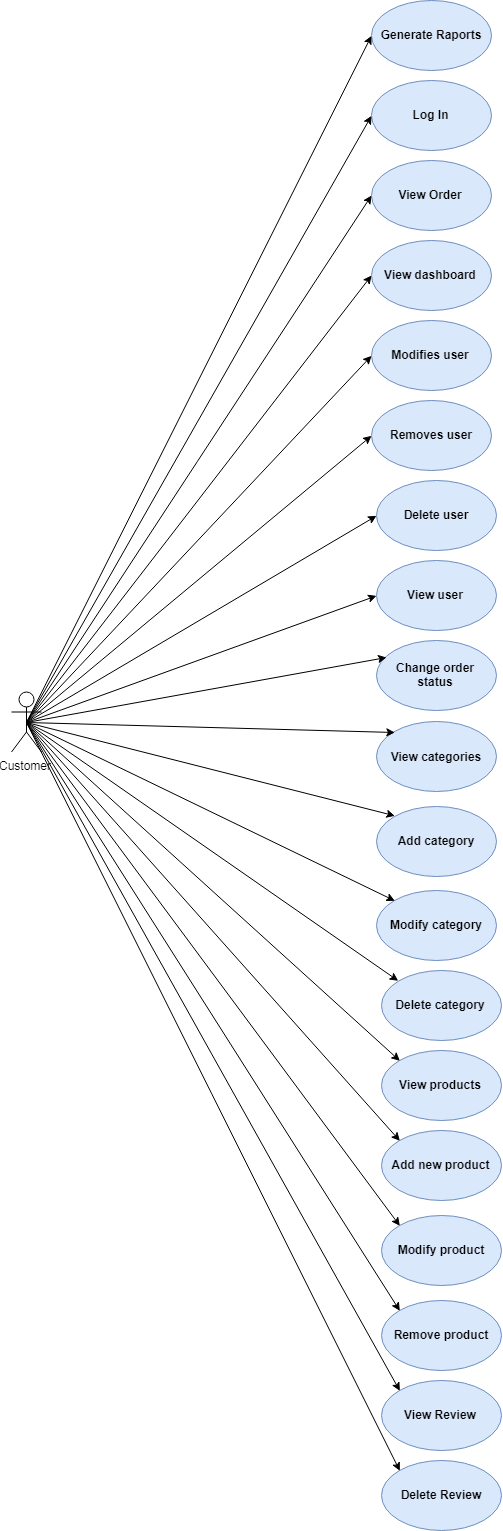

The diagram above was exported from draw.io. Its source (the exported page's mxGraphModel, read from the mxfile embedded in the PNG):
<mxGraphModel dx="2250" dy="718" grid="1" gridSize="10" guides="1" tooltips="1" connect="1" arrows="1" fold="1" page="1" pageScale="1" pageWidth="850" pageHeight="1100" math="0" shadow="0">
  <root>
    <mxCell id="0" />
    <mxCell id="1" parent="0" />
    <mxCell id="FFnfXyjRh6O965Q3FNgx-1" value="Customer" style="shape=umlActor;verticalLabelPosition=bottom;labelBackgroundColor=#ffffff;verticalAlign=top;html=1;outlineConnect=0;" vertex="1" parent="1">
      <mxGeometry y="691.5" width="30" height="60" as="geometry" />
    </mxCell>
    <mxCell id="FFnfXyjRh6O965Q3FNgx-2" value="&lt;b&gt;Log In&lt;/b&gt;" style="ellipse;whiteSpace=wrap;html=1;fillColor=#dae8fc;strokeColor=#6c8ebf;" vertex="1" parent="1">
      <mxGeometry x="360" y="80" width="120" height="70" as="geometry" />
    </mxCell>
    <mxCell id="FFnfXyjRh6O965Q3FNgx-3" value="&lt;b&gt;View Order&lt;/b&gt;" style="ellipse;whiteSpace=wrap;html=1;fillColor=#dae8fc;strokeColor=#6c8ebf;" vertex="1" parent="1">
      <mxGeometry x="360" y="160" width="120" height="70" as="geometry" />
    </mxCell>
    <mxCell id="FFnfXyjRh6O965Q3FNgx-4" value="&lt;b&gt;Removes user&lt;/b&gt;" style="ellipse;whiteSpace=wrap;html=1;fillColor=#dae8fc;strokeColor=#6c8ebf;" vertex="1" parent="1">
      <mxGeometry x="360" y="399.5" width="120" height="70" as="geometry" />
    </mxCell>
    <mxCell id="FFnfXyjRh6O965Q3FNgx-5" value="&lt;b&gt;View categories&lt;/b&gt;" style="ellipse;whiteSpace=wrap;html=1;fillColor=#dae8fc;strokeColor=#6c8ebf;" vertex="1" parent="1">
      <mxGeometry x="365" y="721.3333740234375" width="120" height="70" as="geometry" />
    </mxCell>
    <mxCell id="FFnfXyjRh6O965Q3FNgx-6" value="&lt;b&gt;Add category&lt;/b&gt;" style="ellipse;whiteSpace=wrap;html=1;fillColor=#dae8fc;strokeColor=#6c8ebf;" vertex="1" parent="1">
      <mxGeometry x="365" y="805.6666870117188" width="120" height="70" as="geometry" />
    </mxCell>
    <mxCell id="FFnfXyjRh6O965Q3FNgx-7" value="&lt;b&gt;View dashboard&lt;/b&gt;" style="ellipse;whiteSpace=wrap;html=1;fillColor=#dae8fc;strokeColor=#6c8ebf;" vertex="1" parent="1">
      <mxGeometry x="360" y="240.1666259765625" width="120" height="70" as="geometry" />
    </mxCell>
    <mxCell id="FFnfXyjRh6O965Q3FNgx-8" value="&lt;b&gt;Modifies user&lt;/b&gt;&lt;br&gt;" style="ellipse;whiteSpace=wrap;html=1;fillColor=#dae8fc;strokeColor=#6c8ebf;" vertex="1" parent="1">
      <mxGeometry x="360" y="320.1666259765625" width="120" height="70" as="geometry" />
    </mxCell>
    <mxCell id="FFnfXyjRh6O965Q3FNgx-9" value="&lt;b&gt;Delete user&lt;/b&gt;" style="ellipse;whiteSpace=wrap;html=1;fillColor=#dae8fc;strokeColor=#6c8ebf;" vertex="1" parent="1">
      <mxGeometry x="365" y="480.1666259765625" width="120" height="70" as="geometry" />
    </mxCell>
    <mxCell id="FFnfXyjRh6O965Q3FNgx-10" value="&lt;b&gt;View user&lt;/b&gt;" style="ellipse;whiteSpace=wrap;html=1;fillColor=#dae8fc;strokeColor=#6c8ebf;" vertex="1" parent="1">
      <mxGeometry x="365" y="560.1666259765625" width="120" height="70" as="geometry" />
    </mxCell>
    <mxCell id="FFnfXyjRh6O965Q3FNgx-11" value="&lt;b&gt;Modify category&lt;/b&gt;" style="ellipse;whiteSpace=wrap;html=1;fillColor=#dae8fc;strokeColor=#6c8ebf;" vertex="1" parent="1">
      <mxGeometry x="365" y="889.8333740234375" width="120" height="70" as="geometry" />
    </mxCell>
    <mxCell id="FFnfXyjRh6O965Q3FNgx-12" value="&lt;b&gt;Delete category&lt;/b&gt;" style="ellipse;whiteSpace=wrap;html=1;fillColor=#dae8fc;strokeColor=#6c8ebf;" vertex="1" parent="1">
      <mxGeometry x="370" y="970.1666870117188" width="120" height="70" as="geometry" />
    </mxCell>
    <mxCell id="FFnfXyjRh6O965Q3FNgx-13" value="&lt;b&gt;View products&lt;/b&gt;" style="ellipse;whiteSpace=wrap;html=1;fillColor=#dae8fc;strokeColor=#6c8ebf;" vertex="1" parent="1">
      <mxGeometry x="370" y="1050" width="120" height="70" as="geometry" />
    </mxCell>
    <mxCell id="FFnfXyjRh6O965Q3FNgx-14" value="&lt;b&gt;Change order status&lt;/b&gt;" style="ellipse;whiteSpace=wrap;html=1;fillColor=#dae8fc;strokeColor=#6c8ebf;" vertex="1" parent="1">
      <mxGeometry x="365" y="640" width="120" height="70" as="geometry" />
    </mxCell>
    <mxCell id="FFnfXyjRh6O965Q3FNgx-15" value="&lt;b&gt;Add new product&lt;/b&gt;" style="ellipse;whiteSpace=wrap;html=1;fillColor=#dae8fc;strokeColor=#6c8ebf;" vertex="1" parent="1">
      <mxGeometry x="370" y="1130" width="120" height="70" as="geometry" />
    </mxCell>
    <mxCell id="FFnfXyjRh6O965Q3FNgx-16" value="&lt;b&gt;Modify product&lt;/b&gt;" style="ellipse;whiteSpace=wrap;html=1;fillColor=#dae8fc;strokeColor=#6c8ebf;" vertex="1" parent="1">
      <mxGeometry x="370" y="1215" width="120" height="70" as="geometry" />
    </mxCell>
    <mxCell id="FFnfXyjRh6O965Q3FNgx-17" value="&lt;b&gt;Remove product&lt;/b&gt;" style="ellipse;whiteSpace=wrap;html=1;fillColor=#dae8fc;strokeColor=#6c8ebf;" vertex="1" parent="1">
      <mxGeometry x="370" y="1300.1666259765625" width="120" height="70" as="geometry" />
    </mxCell>
    <mxCell id="FFnfXyjRh6O965Q3FNgx-18" value="&lt;b&gt;View Review&lt;/b&gt;" style="ellipse;whiteSpace=wrap;html=1;fillColor=#dae8fc;strokeColor=#6c8ebf;" vertex="1" parent="1">
      <mxGeometry x="370" y="1380" width="120" height="70" as="geometry" />
    </mxCell>
    <mxCell id="FFnfXyjRh6O965Q3FNgx-19" value="&lt;b&gt;Delete Review&lt;/b&gt;" style="ellipse;whiteSpace=wrap;html=1;fillColor=#dae8fc;strokeColor=#6c8ebf;" vertex="1" parent="1">
      <mxGeometry x="370" y="1460" width="120" height="70" as="geometry" />
    </mxCell>
    <mxCell id="FFnfXyjRh6O965Q3FNgx-20" value="&lt;b&gt;Generate Raports&lt;/b&gt;" style="ellipse;whiteSpace=wrap;html=1;fillColor=#dae8fc;strokeColor=#6c8ebf;" vertex="1" parent="1">
      <mxGeometry x="360" width="120" height="70" as="geometry" />
    </mxCell>
    <mxCell id="FFnfXyjRh6O965Q3FNgx-21" value="" style="endArrow=classic;html=1;exitX=0.5;exitY=0.5;exitDx=0;exitDy=0;exitPerimeter=0;entryX=0;entryY=0.5;entryDx=0;entryDy=0;" edge="1" parent="1" source="FFnfXyjRh6O965Q3FNgx-1" target="FFnfXyjRh6O965Q3FNgx-20">
      <mxGeometry width="50" height="50" relative="1" as="geometry">
        <mxPoint x="100" y="200" as="sourcePoint" />
        <mxPoint x="150" y="150" as="targetPoint" />
      </mxGeometry>
    </mxCell>
    <mxCell id="FFnfXyjRh6O965Q3FNgx-22" value="" style="endArrow=classic;html=1;exitX=0.5;exitY=0.5;exitDx=0;exitDy=0;exitPerimeter=0;entryX=0;entryY=0.5;entryDx=0;entryDy=0;" edge="1" parent="1" source="FFnfXyjRh6O965Q3FNgx-1" target="FFnfXyjRh6O965Q3FNgx-2">
      <mxGeometry width="50" height="50" relative="1" as="geometry">
        <mxPoint x="75" y="275" as="sourcePoint" />
        <mxPoint x="200" y="115" as="targetPoint" />
      </mxGeometry>
    </mxCell>
    <mxCell id="FFnfXyjRh6O965Q3FNgx-23" value="" style="endArrow=classic;html=1;exitX=0.5;exitY=0.5;exitDx=0;exitDy=0;exitPerimeter=0;" edge="1" parent="1" source="FFnfXyjRh6O965Q3FNgx-1">
      <mxGeometry width="50" height="50" relative="1" as="geometry">
        <mxPoint x="70" y="260" as="sourcePoint" />
        <mxPoint x="360" y="195" as="targetPoint" />
      </mxGeometry>
    </mxCell>
    <mxCell id="FFnfXyjRh6O965Q3FNgx-24" value="" style="endArrow=classic;html=1;exitX=0.5;exitY=0.5;exitDx=0;exitDy=0;exitPerimeter=0;" edge="1" parent="1" source="FFnfXyjRh6O965Q3FNgx-1">
      <mxGeometry width="50" height="50" relative="1" as="geometry">
        <mxPoint x="85" y="285" as="sourcePoint" />
        <mxPoint x="360" y="275" as="targetPoint" />
      </mxGeometry>
    </mxCell>
    <mxCell id="FFnfXyjRh6O965Q3FNgx-25" value="" style="endArrow=classic;html=1;entryX=0;entryY=0.5;entryDx=0;entryDy=0;exitX=0.5;exitY=0.5;exitDx=0;exitDy=0;exitPerimeter=0;" edge="1" parent="1" source="FFnfXyjRh6O965Q3FNgx-1" target="FFnfXyjRh6O965Q3FNgx-8">
      <mxGeometry width="50" height="50" relative="1" as="geometry">
        <mxPoint x="70" y="270" as="sourcePoint" />
        <mxPoint x="208" y="260" as="targetPoint" />
      </mxGeometry>
    </mxCell>
    <mxCell id="FFnfXyjRh6O965Q3FNgx-26" value="" style="endArrow=classic;html=1;exitX=0.5;exitY=0.5;exitDx=0;exitDy=0;exitPerimeter=0;entryX=0;entryY=0.5;entryDx=0;entryDy=0;" edge="1" parent="1" source="FFnfXyjRh6O965Q3FNgx-1" target="FFnfXyjRh6O965Q3FNgx-4">
      <mxGeometry width="50" height="50" relative="1" as="geometry">
        <mxPoint x="85" y="285" as="sourcePoint" />
        <mxPoint x="218" y="270" as="targetPoint" />
      </mxGeometry>
    </mxCell>
    <mxCell id="FFnfXyjRh6O965Q3FNgx-27" value="" style="endArrow=classic;html=1;exitX=0.5;exitY=0.5;exitDx=0;exitDy=0;exitPerimeter=0;entryX=0;entryY=0.5;entryDx=0;entryDy=0;" edge="1" parent="1" source="FFnfXyjRh6O965Q3FNgx-1" target="FFnfXyjRh6O965Q3FNgx-9">
      <mxGeometry width="50" height="50" relative="1" as="geometry">
        <mxPoint x="95" y="295" as="sourcePoint" />
        <mxPoint x="228" y="280" as="targetPoint" />
      </mxGeometry>
    </mxCell>
    <mxCell id="FFnfXyjRh6O965Q3FNgx-28" value="" style="endArrow=classic;html=1;exitX=0.5;exitY=0.5;exitDx=0;exitDy=0;exitPerimeter=0;entryX=0;entryY=0.5;entryDx=0;entryDy=0;" edge="1" parent="1" source="FFnfXyjRh6O965Q3FNgx-1" target="FFnfXyjRh6O965Q3FNgx-10">
      <mxGeometry width="50" height="50" relative="1" as="geometry">
        <mxPoint x="50" y="295" as="sourcePoint" />
        <mxPoint x="183" y="520" as="targetPoint" />
      </mxGeometry>
    </mxCell>
    <mxCell id="FFnfXyjRh6O965Q3FNgx-29" value="" style="endArrow=classic;html=1;entryX=0.083;entryY=0.233;entryDx=0;entryDy=0;exitX=0.5;exitY=0.5;exitDx=0;exitDy=0;exitPerimeter=0;entryPerimeter=0;" edge="1" parent="1" source="FFnfXyjRh6O965Q3FNgx-1" target="FFnfXyjRh6O965Q3FNgx-14">
      <mxGeometry width="50" height="50" relative="1" as="geometry">
        <mxPoint x="70" y="270" as="sourcePoint" />
        <mxPoint x="183" y="640" as="targetPoint" />
      </mxGeometry>
    </mxCell>
    <mxCell id="FFnfXyjRh6O965Q3FNgx-30" value="" style="endArrow=classic;html=1;exitX=0.5;exitY=0.5;exitDx=0;exitDy=0;exitPerimeter=0;entryX=0;entryY=0;entryDx=0;entryDy=0;" edge="1" parent="1" source="FFnfXyjRh6O965Q3FNgx-1" target="FFnfXyjRh6O965Q3FNgx-5">
      <mxGeometry width="50" height="50" relative="1" as="geometry">
        <mxPoint x="50" y="330.5" as="sourcePoint" />
        <mxPoint x="190" y="740" as="targetPoint" />
      </mxGeometry>
    </mxCell>
    <mxCell id="FFnfXyjRh6O965Q3FNgx-31" value="" style="endArrow=classic;html=1;exitX=0.5;exitY=0.5;exitDx=0;exitDy=0;exitPerimeter=0;entryX=0;entryY=0;entryDx=0;entryDy=0;" edge="1" parent="1" source="FFnfXyjRh6O965Q3FNgx-1" target="FFnfXyjRh6O965Q3FNgx-6">
      <mxGeometry width="50" height="50" relative="1" as="geometry">
        <mxPoint x="-10" y="475" as="sourcePoint" />
        <mxPoint x="165" y="805" as="targetPoint" />
      </mxGeometry>
    </mxCell>
    <mxCell id="FFnfXyjRh6O965Q3FNgx-32" value="" style="endArrow=classic;html=1;entryX=0;entryY=0;entryDx=0;entryDy=0;exitX=0.5;exitY=0.5;exitDx=0;exitDy=0;exitPerimeter=0;" edge="1" parent="1" source="FFnfXyjRh6O965Q3FNgx-1" target="FFnfXyjRh6O965Q3FNgx-11">
      <mxGeometry width="50" height="50" relative="1" as="geometry">
        <mxPoint x="-30" y="472" as="sourcePoint" />
        <mxPoint x="338" y="878" as="targetPoint" />
      </mxGeometry>
    </mxCell>
    <mxCell id="FFnfXyjRh6O965Q3FNgx-33" value="" style="endArrow=classic;html=1;entryX=0;entryY=0;entryDx=0;entryDy=0;exitX=0.5;exitY=0.5;exitDx=0;exitDy=0;exitPerimeter=0;" edge="1" parent="1" source="FFnfXyjRh6O965Q3FNgx-1" target="FFnfXyjRh6O965Q3FNgx-12">
      <mxGeometry width="50" height="50" relative="1" as="geometry">
        <mxPoint x="-20" y="460" as="sourcePoint" />
        <mxPoint x="348" y="950" as="targetPoint" />
      </mxGeometry>
    </mxCell>
    <mxCell id="FFnfXyjRh6O965Q3FNgx-34" value="" style="endArrow=classic;html=1;entryX=0;entryY=0;entryDx=0;entryDy=0;exitX=0.5;exitY=0.5;exitDx=0;exitDy=0;exitPerimeter=0;" edge="1" parent="1" source="FFnfXyjRh6O965Q3FNgx-1" target="FFnfXyjRh6O965Q3FNgx-13">
      <mxGeometry width="50" height="50" relative="1" as="geometry">
        <mxPoint x="-13" y="450" as="sourcePoint" />
        <mxPoint x="360" y="1020" as="targetPoint" />
      </mxGeometry>
    </mxCell>
    <mxCell id="FFnfXyjRh6O965Q3FNgx-35" value="" style="endArrow=classic;html=1;entryX=0;entryY=0;entryDx=0;entryDy=0;exitX=0.5;exitY=0.5;exitDx=0;exitDy=0;exitPerimeter=0;" edge="1" parent="1" source="FFnfXyjRh6O965Q3FNgx-1" target="FFnfXyjRh6O965Q3FNgx-15">
      <mxGeometry width="50" height="50" relative="1" as="geometry">
        <mxPoint x="10" y="420" as="sourcePoint" />
        <mxPoint x="370" y="1119.5" as="targetPoint" />
      </mxGeometry>
    </mxCell>
    <mxCell id="FFnfXyjRh6O965Q3FNgx-36" value="" style="endArrow=classic;html=1;entryX=0;entryY=0;entryDx=0;entryDy=0;exitX=0.5;exitY=0.5;exitDx=0;exitDy=0;exitPerimeter=0;" edge="1" parent="1" source="FFnfXyjRh6O965Q3FNgx-1" target="FFnfXyjRh6O965Q3FNgx-16">
      <mxGeometry width="50" height="50" relative="1" as="geometry">
        <mxPoint x="-40" y="440" as="sourcePoint" />
        <mxPoint x="333" y="1170" as="targetPoint" />
      </mxGeometry>
    </mxCell>
    <mxCell id="FFnfXyjRh6O965Q3FNgx-37" value="" style="endArrow=classic;html=1;entryX=0;entryY=0;entryDx=0;entryDy=0;exitX=0.5;exitY=0.5;exitDx=0;exitDy=0;exitPerimeter=0;" edge="1" parent="1" source="FFnfXyjRh6O965Q3FNgx-1" target="FFnfXyjRh6O965Q3FNgx-17">
      <mxGeometry width="50" height="50" relative="1" as="geometry">
        <mxPoint x="-8" y="590.5" as="sourcePoint" />
        <mxPoint x="365" y="1285.5" as="targetPoint" />
      </mxGeometry>
    </mxCell>
    <mxCell id="FFnfXyjRh6O965Q3FNgx-38" value="" style="endArrow=classic;html=1;entryX=0;entryY=0;entryDx=0;entryDy=0;exitX=0.5;exitY=0.5;exitDx=0;exitDy=0;exitPerimeter=0;" edge="1" parent="1" source="FFnfXyjRh6O965Q3FNgx-1" target="FFnfXyjRh6O965Q3FNgx-18">
      <mxGeometry width="50" height="50" relative="1" as="geometry">
        <mxPoint x="50" y="570" as="sourcePoint" />
        <mxPoint x="343" y="1300" as="targetPoint" />
      </mxGeometry>
    </mxCell>
    <mxCell id="FFnfXyjRh6O965Q3FNgx-39" value="" style="endArrow=classic;html=1;entryX=0;entryY=0;entryDx=0;entryDy=0;exitX=0.5;exitY=0.5;exitDx=0;exitDy=0;exitPerimeter=0;" edge="1" parent="1" source="FFnfXyjRh6O965Q3FNgx-1" target="FFnfXyjRh6O965Q3FNgx-19">
      <mxGeometry width="50" height="50" relative="1" as="geometry">
        <mxPoint x="-13" y="675" as="sourcePoint" />
        <mxPoint x="360" y="1435" as="targetPoint" />
      </mxGeometry>
    </mxCell>
  </root>
</mxGraphModel>